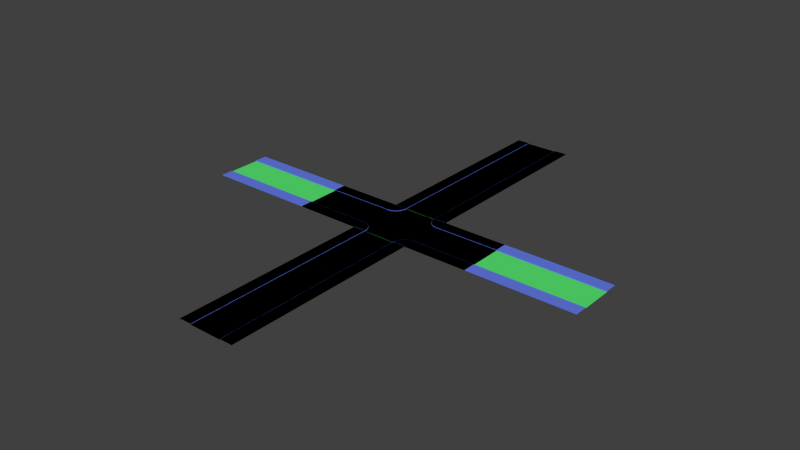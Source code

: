# Source: straightRoadInProgress1.blend  (saved by Blender 2.76.0; exported with 4.5.12 LTS)
import bpy
from mathutils import Matrix  # noqa: F401  (used for matrix-valued properties, if any)

bpy.ops.wm.read_factory_settings(use_empty=True)
scene = bpy.context.scene
scene.name = 'Scene'

# ---- collections
col_collection_1 = bpy.data.collections.new('Collection 1'); scene.collection.children.link(col_collection_1)

# ---- materials (node trees are filled in below, after node groups)
mat_material_001 = bpy.data.materials.new('Material.001')
mat_material_001.alpha_threshold = 0.0
mat_material_001.use_transparent_shadow = False
mat_material_001.diffuse_color = (0.1, 0.8, 0.1688, 1.0)
mat_material_001.roughness = 0.5
mat_material_002 = bpy.data.materials.new('Material.002')
mat_material_002.alpha_threshold = 0.0
mat_material_002.use_transparent_shadow = False
mat_material_002.diffuse_color = (0.1331, 0.2013, 0.8, 1.0)
mat_material_002.roughness = 0.5
mat_material_003 = bpy.data.materials.new('Material.003')
mat_material_003.alpha_threshold = 0.0
mat_material_003.use_transparent_shadow = False
mat_material_003.diffuse_color = (0.1, 0.8, 0.1688, 1.0)
mat_material_003.roughness = 0.5
mat_material_004 = bpy.data.materials.new('Material.004')
mat_material_004.alpha_threshold = 0.0
mat_material_004.use_transparent_shadow = False
mat_material_004.diffuse_color = (0.1331, 0.2013, 0.8, 1.0)
mat_material_004.roughness = 0.5

# ---- material node trees

# ---- world
world_world = bpy.data.worlds.new('World'); scene.world = world_world
world_world.color = (0.05088, 0.05088, 0.05088)
world_world.use_sun_shadow = False
world_world.sun_shadow_jitter_overblur = 0.0
world_world.cycles.sampling_method = 'MANUAL'
world_world.cycles.sample_map_resolution = 256

# ---- meshes
me_plane = bpy.data.meshes.new('Plane')
me_plane.from_pydata([(-34.62, 6.0, 0.0), (-10.62, 6.0, 0.0), (-34.62, 10.61, 0.0), (-10.62, 10.61, 0.0), (-34.62, 10.61, 0.25), (-10.62, 10.61, 0.25), (-34.62, 6.307, 0.25), (-10.62, 6.307, 0.25), (-10.62, 6.107, 0.25), (-10.62, 6.0, 0.1432), (-10.62, 6.053, 0.2357), (-10.62, 6.014, 0.1966), (-34.62, 6.0, 0.1432), (-34.62, 6.107, 0.25), (-34.62, 6.014, 0.1966), (-34.62, 6.053, 0.2357), (-9.82, 6.07, 0.0), (-10.62, 10.61, 0.0), (-8.778, 0.1612, 0.0), (-10.62, 10.61, 0.25), (-9.874, 6.372, 0.25), (-9.839, 6.175, 0.25), (-9.82, 6.07, 0.1432), (-9.83, 6.123, 0.2357), (-9.823, 6.084, 0.1966), (-9.044, 6.278, 0.0), (-10.62, 10.61, 0.0), (-6.992, 0.64, 0.0), (-10.62, 10.61, 0.25), (-9.149, 6.566, 0.25), (-9.08, 6.379, 0.25), (-9.044, 6.278, 0.1432), (-9.062, 6.328, 0.2357), (-9.049, 6.292, 0.1966), (-8.315, 6.618, 0.0), (-10.62, 10.61, 0.0), (-5.315, 1.422, 0.0), (-10.62, 10.61, 0.25), (-8.469, 6.884, 0.25), (-8.369, 6.71, 0.25), (-8.315, 6.618, 0.1432), (-8.342, 6.664, 0.2357), (-8.322, 6.63, 0.1966), (-7.657, 7.079, 0.0), (-10.62, 10.61, 0.0), (-3.8, 2.483, 0.0), (-10.62, 10.61, 0.25), (-7.854, 7.314, 0.25), (-7.725, 7.161, 0.25), (-7.657, 7.079, 0.1432), (-7.691, 7.12, 0.2357), (-7.666, 7.09, 0.1966), (-7.088, 7.648, 0.0), (-10.62, 10.61, 0.0), (-2.492, 3.791, 0.0), (-10.62, 10.61, 0.25), (-7.323, 7.845, 0.25), (-7.17, 7.716, 0.25), (-7.088, 7.648, 0.1432), (-7.129, 7.682, 0.2357), (-7.099, 7.657, 0.1966), (-6.627, 8.306, 0.0), (-10.62, 10.61, 0.0), (-1.431, 5.306, 0.0), (-10.62, 10.61, 0.25), (-6.893, 8.46, 0.25), (-6.719, 8.359, 0.25), (-6.627, 8.306, 0.1432), (-6.673, 8.333, 0.2357), (-6.639, 8.313, 0.1966), (-6.287, 9.035, 0.0), (-10.62, 10.61, 0.0), (-0.649, 6.983, 0.0), (-10.62, 10.61, 0.25), (-6.575, 9.14, 0.25), (-6.388, 9.071, 0.25), (-6.287, 9.035, 0.1432), (-6.337, 9.053, 0.2357), (-6.301, 9.04, 0.1966), (-6.079, 9.811, 0.0), (-10.62, 10.61, 0.0), (-0.1702, 8.769, 0.0), (-10.62, 10.61, 0.25), (-6.381, 9.865, 0.25), (-6.184, 9.83, 0.25), (-6.079, 9.811, 0.1432), (-6.132, 9.821, 0.2357), (-6.093, 9.814, 0.1966), (-6.009, 10.61, 0.0), (-10.62, 10.61, 0.0), (0.02618, 10.61, 0.0), (-10.62, 10.61, 0.25), (-6.316, 10.61, 0.25), (-6.116, 10.61, 0.25), (-6.009, 10.61, 0.1432), (-6.062, 10.61, 0.2357), (-6.023, 10.61, 0.1966), (-34.62, -6.0, 0.0), (-10.62, -6.0, 0.0), (-34.62, -10.61, 0.0), (-10.62, -10.61, 0.0), (-34.62, 0.0, 0.0), (-10.62, 0.0, 0.0), (-34.62, -10.61, 0.25), (-10.62, -10.61, 0.25), (-34.62, -6.307, 0.25), (-10.62, -6.307, 0.25), (-10.62, -6.107, 0.25), (-10.62, -6.0, 0.1432), (-10.62, -6.053, 0.2357), (-10.62, -6.014, 0.1966), (-34.62, -6.0, 0.1432), (-34.62, -6.107, 0.25), (-34.62, -6.014, 0.1966), (-34.62, -6.053, 0.2357), (-9.82, -6.07, 0.0), (-10.62, -10.61, 0.0), (-8.778, -0.1612, 0.0), (-10.62, -10.61, 0.25), (-9.874, -6.372, 0.25), (-9.839, -6.175, 0.25), (-9.82, -6.07, 0.1432), (-9.83, -6.123, 0.2357), (-9.823, -6.084, 0.1966), (-9.044, -6.278, 0.0), (-10.62, -10.61, 0.0), (-6.992, -0.64, 0.0), (-10.62, -10.61, 0.25), (-9.149, -6.566, 0.25), (-9.08, -6.379, 0.25), (-9.044, -6.278, 0.1432), (-9.062, -6.328, 0.2357), (-9.049, -6.292, 0.1966), (-8.315, -6.618, 0.0), (-10.62, -10.61, 0.0), (-5.315, -1.422, 0.0), (-10.62, -10.61, 0.25), (-8.469, -6.884, 0.25), (-8.369, -6.71, 0.25), (-8.315, -6.618, 0.1432), (-8.342, -6.664, 0.2357), (-8.322, -6.63, 0.1966), (-7.657, -7.079, 0.0), (-10.62, -10.61, 0.0), (-3.8, -2.483, 0.0), (-10.62, -10.61, 0.25), (-7.854, -7.314, 0.25), (-7.725, -7.161, 0.25), (-7.657, -7.079, 0.1432), (-7.691, -7.12, 0.2357), (-7.666, -7.09, 0.1966), (-7.088, -7.648, 0.0), (-10.62, -10.61, 0.0), (-2.492, -3.791, 0.0), (-10.62, -10.61, 0.25), (-7.323, -7.845, 0.25), (-7.17, -7.716, 0.25), (-7.088, -7.648, 0.1432), (-7.129, -7.682, 0.2357), (-7.099, -7.657, 0.1966), (-6.627, -8.306, 0.0), (-10.62, -10.61, 0.0), (-1.431, -5.306, 0.0), (-10.62, -10.61, 0.25), (-6.893, -8.46, 0.25), (-6.719, -8.359, 0.25), (-6.627, -8.306, 0.1432), (-6.673, -8.333, 0.2357), (-6.639, -8.313, 0.1966), (-6.287, -9.035, 0.0), (-10.62, -10.61, 0.0), (-0.649, -6.983, 0.0), (-10.62, -10.61, 0.25), (-6.575, -9.14, 0.25), (-6.388, -9.071, 0.25), (-6.287, -9.035, 0.1432), (-6.337, -9.053, 0.2357), (-6.301, -9.04, 0.1966), (-6.079, -9.811, 0.0), (-10.62, -10.61, 0.0), (-0.1702, -8.769, 0.0), (-10.62, -10.61, 0.25), (-6.381, -9.865, 0.25), (-6.184, -9.83, 0.25), (-6.079, -9.811, 0.1432), (-6.132, -9.821, 0.2357), (-6.093, -9.814, 0.1966), (-6.009, -10.61, 0.0), (-10.62, -10.61, 0.0), (0.02618, -10.61, 0.0), (-10.62, -10.61, 0.25), (-6.316, -10.61, 0.25), (-6.116, -10.61, 0.25), (-6.009, -10.61, 0.1432), (-6.062, -10.61, 0.2357), (-6.023, -10.61, 0.1966), (-10.62, 0.0, 0.0), (-8.778, 0.0, 0.0), (-6.992, 0.0, 0.0), (-5.315, 0.0, 0.0), (-3.8, 0.0, 0.0), (-2.492, 0.0, 0.0), (-1.431, 0.0, 0.0), (-0.649, 0.0, 0.0), (-0.1702, 0.0, 0.0), (0.02618, 0.0, 0.0), (6.0, -10.65, 0.0), (6.0, -34.65, 0.0), (10.61, -10.65, 0.0), (10.61, -34.65, 0.0), (10.61, -10.65, 0.25), (10.61, -34.65, 0.25), (6.307, -10.65, 0.25), (6.307, -34.65, 0.25), (6.107, -34.65, 0.25), (6.0, -34.65, 0.1432), (6.053, -34.65, 0.2357), (6.014, -34.65, 0.1966), (6.0, -10.65, 0.1432), (6.107, -10.65, 0.25), (6.014, -10.65, 0.1966), (6.053, -10.65, 0.2357), (-6.0, -10.65, 0.0), (-6.0, -34.65, 0.0), (-10.61, -10.65, 0.0), (-10.61, -34.65, 0.0), (-9.06e-07, -10.65, 0.0), (9.06e-07, -34.65, 0.0), (-10.61, -10.65, 0.25), (-10.61, -34.65, 0.25), (-6.307, -10.65, 0.25), (-6.307, -34.65, 0.25), (-6.107, -34.65, 0.25), (-6.0, -34.65, 0.1432), (-6.053, -34.65, 0.2357), (-6.014, -34.65, 0.1966), (-6.0, -10.65, 0.1432), (-6.107, -10.65, 0.25), (-6.014, -10.65, 0.1966), (-6.053, -10.65, 0.2357), (-74.62, 6.0, 0.0), (-74.62, 10.61, 0.0), (-74.62, 10.61, 0.25), (-74.62, 6.307, 0.25), (-74.62, 6.0, 0.1432), (-74.62, 6.107, 0.25), (-74.62, 6.014, 0.1966), (-74.62, 6.053, 0.2357), (-74.62, 0.0, 0.0), (6.0, -84.65, 0.0), (10.61, -84.65, 0.0), (10.61, -84.65, 0.25), (6.307, -84.65, 0.25), (6.107, -84.65, 0.25), (6.0, -84.65, 0.1432), (6.053, -84.65, 0.2357), (6.014, -84.65, 0.1966), (-6.0, -84.65, 0.0), (-10.61, -84.65, 0.0), (0.0, -84.65, 0.0), (-10.61, -84.65, 0.25), (-6.307, -84.65, 0.25), (-6.107, -84.65, 0.25), (-6.0, -84.65, 0.1432), (-6.053, -84.65, 0.2357), (-6.014, -84.65, 0.1966)], [], [(3, 2, 4, 5), (101, 102, 1, 0), (6, 7, 5, 4), (13, 8, 7, 6), (8, 13, 15, 10), (10, 15, 14, 11), (11, 14, 12, 9), (0, 1, 9, 12), (1, 102, 18, 16), (3, 5, 19, 17), (10, 11, 24, 23), (7, 8, 21, 20), (9, 1, 16, 22), (8, 10, 23, 21), (11, 9, 22, 24), (5, 7, 20, 19), (16, 18, 27, 25), (20, 21, 30, 29), (24, 22, 31, 33), (21, 23, 32, 30), (19, 20, 29, 28), (22, 16, 25, 31), (23, 24, 33, 32), (17, 19, 28, 26), (33, 31, 40, 42), (30, 32, 41, 39), (28, 29, 38, 37), (31, 25, 34, 40), (32, 33, 42, 41), (26, 28, 37, 35), (25, 27, 36, 34), (29, 30, 39, 38), (40, 34, 43, 49), (41, 42, 51, 50), (35, 37, 46, 44), (34, 36, 45, 43), (38, 39, 48, 47), (42, 40, 49, 51), (39, 41, 50, 48), (37, 38, 47, 46), (50, 51, 60, 59), (44, 46, 55, 53), (43, 45, 54, 52), (47, 48, 57, 56), (51, 49, 58, 60), (48, 50, 59, 57), (46, 47, 56, 55), (49, 43, 52, 58), (56, 57, 66, 65), (60, 58, 67, 69), (57, 59, 68, 66), (55, 56, 65, 64), (58, 52, 61, 67), (59, 60, 69, 68), (53, 55, 64, 62), (52, 54, 63, 61), (66, 68, 77, 75), (64, 65, 74, 73), (67, 61, 70, 76), (68, 69, 78, 77), (62, 64, 73, 71), (61, 63, 72, 70), (65, 66, 75, 74), (69, 67, 76, 78), (76, 70, 79, 85), (77, 78, 87, 86), (71, 73, 82, 80), (70, 72, 81, 79), (74, 75, 84, 83), (78, 76, 85, 87), (75, 77, 86, 84), (73, 74, 83, 82), (80, 82, 91, 89), (79, 81, 90, 88), (83, 84, 93, 92), (87, 85, 94, 96), (84, 86, 95, 93), (82, 83, 92, 91), (85, 79, 88, 94), (86, 87, 96, 95), (18, 102, 196, 197), (27, 18, 197, 198), (54, 45, 200, 201), (63, 54, 201, 202), (36, 27, 198, 199), (72, 63, 202, 203), (90, 81, 204, 205), (45, 36, 199, 200), (81, 72, 203, 204), (100, 104, 103, 99), (101, 97, 98, 102), (105, 103, 104, 106), (112, 105, 106, 107), (107, 109, 114, 112), (109, 110, 113, 114), (110, 108, 111, 113), (97, 111, 108, 98), (98, 115, 117, 102), (100, 116, 118, 104), (109, 122, 123, 110), (106, 119, 120, 107), (108, 121, 115, 98), (107, 120, 122, 109), (110, 123, 121, 108), (104, 118, 119, 106), (115, 124, 126, 117), (119, 128, 129, 120), (123, 132, 130, 121), (120, 129, 131, 122), (118, 127, 128, 119), (121, 130, 124, 115), (122, 131, 132, 123), (116, 125, 127, 118), (132, 141, 139, 130), (129, 138, 140, 131), (127, 136, 137, 128), (130, 139, 133, 124), (131, 140, 141, 132), (125, 134, 136, 127), (124, 133, 135, 126), (128, 137, 138, 129), (139, 148, 142, 133), (140, 149, 150, 141), (134, 143, 145, 136), (133, 142, 144, 135), (137, 146, 147, 138), (141, 150, 148, 139), (138, 147, 149, 140), (136, 145, 146, 137), (149, 158, 159, 150), (143, 152, 154, 145), (142, 151, 153, 144), (146, 155, 156, 147), (150, 159, 157, 148), (147, 156, 158, 149), (145, 154, 155, 146), (148, 157, 151, 142), (155, 164, 165, 156), (159, 168, 166, 157), (156, 165, 167, 158), (154, 163, 164, 155), (157, 166, 160, 151), (158, 167, 168, 159), (152, 161, 163, 154), (151, 160, 162, 153), (165, 174, 176, 167), (163, 172, 173, 164), (166, 175, 169, 160), (167, 176, 177, 168), (161, 170, 172, 163), (160, 169, 171, 162), (164, 173, 174, 165), (168, 177, 175, 166), (175, 184, 178, 169), (176, 185, 186, 177), (170, 179, 181, 172), (169, 178, 180, 171), (173, 182, 183, 174), (177, 186, 184, 175), (174, 183, 185, 176), (172, 181, 182, 173), (179, 188, 190, 181), (178, 187, 189, 180), (182, 191, 192, 183), (186, 195, 193, 184), (183, 192, 194, 185), (181, 190, 191, 182), (184, 193, 187, 178), (185, 194, 195, 186), (117, 197, 196, 102), (126, 198, 197, 117), (153, 201, 200, 144), (162, 202, 201, 153), (135, 199, 198, 126), (171, 203, 202, 162), (189, 205, 204, 180), (144, 200, 199, 135), (180, 204, 203, 171), (209, 208, 210, 211), (226, 227, 207, 206), (212, 213, 211, 210), (219, 214, 213, 212), (214, 219, 221, 216), (216, 221, 220, 217), (217, 220, 218, 215), (206, 207, 215, 218), (225, 229, 228, 224), (226, 222, 223, 227), (230, 228, 229, 231), (237, 230, 231, 232), (232, 234, 239, 237), (234, 235, 238, 239), (235, 233, 236, 238), (222, 236, 233, 223), (189, 187, 222, 226), (187, 193, 236, 222), (193, 195, 238, 236), (195, 194, 239, 238), (194, 192, 237, 239), (192, 191, 230, 237), (191, 190, 228, 230), (190, 188, 224, 228), (0, 12, 244, 240), (12, 14, 246, 244), (101, 0, 240, 248), (15, 13, 245, 247), (6, 4, 242, 243), (4, 2, 241, 242), (14, 15, 247, 246), (13, 6, 243, 245), (233, 235, 265, 263), (211, 213, 252, 251), (234, 232, 262, 264), (227, 223, 257, 259), (231, 229, 260, 261), (215, 207, 249, 254), (216, 217, 256, 255), (209, 211, 251, 250), (223, 233, 263, 257), (213, 214, 253, 252), (235, 234, 264, 265), (229, 225, 258, 260), (207, 227, 259, 249), (217, 215, 254, 256), (232, 231, 261, 262), (214, 216, 255, 253)])
me_plane.polygons.foreach_set('material_index', [1, 0, 1, 1, 1, 1, 1, 1, 0, 1, 1, 1, 1, 1, 1, 1, 0, 1, 1, 1, 1, 1, 1, 1, 1, 1, 1, 1, 1, 1, 0, 1, 1, 1, 1, 0, 1, 1, 1, 1, 1, 1, 0, 1, 1, 1, 1, 1, 1, 1, 1, 1, 1, 1, 1, 0, 1, 1, 1, 1, 1, 0, 1, 1, 1, 1, 1, 0, 1, 1, 1, 1, 1, 0, 1, 1, 1, 1, 1, 1, 0, 0, 0, 0, 0, 0, 0, 0, 0, 1, 0, 1, 1, 1, 1, 1, 1, 0, 1, 1, 1, 1, 1, 1, 1, 0, 1, 1, 1, 1, 1, 1, 1, 1, 1, 1, 1, 1, 1, 0, 1, 1, 1, 1, 0, 1, 1, 1, 1, 1, 1, 0, 1, 1, 1, 1, 1, 1, 1, 1, 1, 1, 1, 1, 0, 1, 1, 1, 1, 1, 0, 1, 1, 1, 1, 1, 0, 1, 1, 1, 1, 1, 0, 1, 1, 1, 1, 1, 1, 0, 0, 0, 0, 0, 0, 0, 0, 0, 3, 2, 3, 3, 3, 3, 3, 3, 3, 2, 3, 3, 3, 3, 3, 3, 0, 1, 1, 1, 1, 1, 1, 1, 1, 1, 0, 1, 1, 1, 1, 1, 3, 3, 3, 2, 3, 3, 3, 3, 3, 3, 3, 3, 2, 3, 3, 3])
_uv = me_plane.uv_layers.new(name='UVMap')
_uv.uv.foreach_set('vector', [0.9782, 0.0, 0.9782, 1.0, 0.9555, 1.0, 0.9555, 0.0, 3.546e-07, 1.0, 0.0, 3.974e-08, 0.5429, 0.0, 0.5429, 1.0, 0.5659, 1.0, 0.5659, 3.974e-08, 0.9555, 0.0, 0.9555, 1.0, 0.5478, 1.0, 0.5478, 3.974e-08, 0.5659, 3.974e-08, 0.5659, 1.0, 0.5478, 3.974e-08, 0.5478, 1.0, 0.5429, 1.0, 0.5429, 3.974e-08, 1.0, 0.0, 1.0, 1.0, 0.996, 1.0, 0.996, 0.0, 0.996, 0.0, 0.996, 1.0, 0.9911, 1.0, 0.9911, 0.0, 0.9782, 1.0, 0.9782, 0.0, 0.9911, 0.0, 0.9911, 1.0, 0.6136, 0.7173, 0.2575, 1.0, 0.1577, 0.9056, 0.5702, 0.6763, 0.9782, 0.0, 0.9555, 0.0, 0.9555, 0.0, 0.9782, 0.0, 0.9999, 0.3041, 0.9998, 0.3068, 0.9327, 0.302, 0.9335, 0.2994, 1.0, 0.2871, 1.0, 0.3005, 0.9343, 0.2958, 0.9372, 0.2827, 0.9911, 0.0, 0.9782, 0.0, 0.9782, 0.0, 0.9911, 0.0, 1.0, 0.3005, 0.9999, 0.3041, 0.9335, 0.2994, 0.9343, 0.2958, 0.996, 0.0, 0.9911, 0.0, 0.9911, 0.0, 0.996, 0.0, 1.0, 0.0005223, 1.0, 0.2871, 0.9372, 0.2827, 1.0, 0.0005223, 0.5702, 0.6763, 0.1577, 0.9056, 0.08006, 0.7988, 0.5365, 0.6299, 0.9372, 0.2827, 0.9343, 0.2958, 0.8706, 0.2822, 0.8763, 0.2697, 0.996, 0.0, 0.9911, 0.0, 0.9911, 0.0, 0.996, 0.0, 0.9343, 0.2958, 0.9335, 0.2994, 0.869, 0.2856, 0.8706, 0.2822, 1.0, 0.0005223, 0.9372, 0.2827, 0.8763, 0.2697, 1.0, 0.0005223, 0.9911, 0.0, 0.9782, 0.0, 0.9782, 0.0, 0.9911, 0.0, 0.9335, 0.2994, 0.9327, 0.302, 0.8677, 0.2881, 0.869, 0.2856, 0.9782, 0.0, 0.9555, 0.0, 0.9555, 0.0, 0.9782, 0.0, 0.996, 0.0, 0.9911, 0.0, 0.9911, 0.0, 0.996, 0.0, 0.8706, 0.2822, 0.869, 0.2856, 0.8085, 0.2631, 0.8108, 0.26, 1.0, 0.0005223, 0.8763, 0.2697, 0.8192, 0.2485, 1.0, 0.0005223, 0.9911, 0.0, 0.9782, 0.0, 0.9782, 0.0, 0.9911, 0.0, 0.869, 0.2856, 0.8677, 0.2881, 0.8067, 0.2655, 0.8085, 0.2631, 0.9782, 0.0, 0.9555, 0.0, 0.9555, 0.0, 0.9782, 0.0, 0.5365, 0.6299, 0.08006, 0.7988, 0.02696, 0.683, 0.5134, 0.5795, 0.8763, 0.2697, 0.8706, 0.2822, 0.8108, 0.26, 0.8192, 0.2485, 0.9911, 0.0, 0.9782, 0.0, 0.9782, 0.0, 0.9911, 0.0, 0.8085, 0.2631, 0.8067, 0.2655, 0.7515, 0.2348, 0.7538, 0.2327, 0.9782, 0.0, 0.9555, 0.0, 0.9555, 0.0, 0.9782, 0.0, 0.5134, 0.5795, 0.02696, 0.683, 8.018e-08, 0.5616, 0.5017, 0.5268, 0.8192, 0.2485, 0.8108, 0.26, 0.7567, 0.23, 0.7675, 0.2198, 0.996, 0.0, 0.9911, 0.0, 0.9911, 0.0, 0.996, 0.0, 0.8108, 0.26, 0.8085, 0.2631, 0.7538, 0.2327, 0.7567, 0.23, 1.0, 0.0005223, 0.8192, 0.2485, 0.7675, 0.2198, 1.0, 0.0005223, 0.7538, 0.2327, 0.7515, 0.2348, 0.7039, 0.197, 0.7066, 0.1952, 0.9782, 0.0, 0.9555, 0.0, 0.9555, 0.0, 0.9782, 0.0, 0.5017, 0.5268, 8.018e-08, 0.5616, 0.0, 0.4384, 0.5017, 0.4732, 0.7675, 0.2198, 0.7567, 0.23, 0.7101, 0.1929, 0.7229, 0.1844, 0.996, 0.0, 0.9911, 0.0, 0.9911, 0.0, 0.996, 0.0, 0.7567, 0.23, 0.7538, 0.2327, 0.7066, 0.1952, 0.7101, 0.1929, 1.0, 0.0005223, 0.7675, 0.2198, 0.7229, 0.1844, 1.0, 0.0005223, 0.9911, 0.0, 0.9782, 0.0, 0.9782, 0.0, 0.9911, 0.0, 0.7229, 0.1844, 0.7101, 0.1929, 0.6722, 0.15, 0.6868, 0.1434, 0.996, 0.0, 0.9911, 0.0, 0.9911, 0.0, 0.996, 0.0, 0.7101, 0.1929, 0.7066, 0.1952, 0.6683, 0.1519, 0.6722, 0.15, 1.0, 0.0005223, 0.7229, 0.1844, 0.6868, 0.1434, 1.0, 0.0005223, 0.9911, 0.0, 0.9782, 0.0, 0.9782, 0.0, 0.9911, 0.0, 0.7066, 0.1952, 0.7039, 0.197, 0.6653, 0.1533, 0.6683, 0.1519, 0.9782, 0.0, 0.9555, 0.0, 0.9555, 0.0, 0.9782, 0.0, 0.5017, 0.4732, 0.0, 0.4384, 0.02696, 0.317, 0.5134, 0.4205, 0.6722, 0.15, 0.6683, 0.1519, 0.6401, 0.1039, 0.6444, 0.1026, 1.0, 0.0005223, 0.6868, 0.1434, 0.6601, 0.09808, 1.0, 0.0005223, 0.9911, 0.0, 0.9782, 0.0, 0.9782, 0.0, 0.9911, 0.0, 0.6683, 0.1519, 0.6653, 0.1533, 0.6369, 0.1049, 0.6401, 0.1039, 0.9782, 0.0, 0.9555, 0.0, 0.9555, 0.0, 0.9782, 0.0, 0.5134, 0.4205, 0.02696, 0.317, 0.08006, 0.2012, 0.5365, 0.3701, 0.6868, 0.1434, 0.6722, 0.15, 0.6444, 0.1026, 0.6601, 0.09808, 0.996, 0.0, 0.9911, 0.0, 0.9911, 0.0, 0.996, 0.0, 0.9911, 0.0, 0.9782, 0.0, 0.9782, 0.0, 0.9911, 0.0, 0.6401, 0.1039, 0.6369, 0.1049, 0.6194, 0.0533, 0.6228, 0.05274, 0.9782, 0.0, 0.9555, 0.0, 0.9555, 0.0, 0.9782, 0.0, 0.5365, 0.3701, 0.08006, 0.2012, 0.1577, 0.09442, 0.5702, 0.3237, 0.6601, 0.09808, 0.6444, 0.1026, 0.6273, 0.05209, 0.6438, 0.0498, 0.996, 0.0, 0.9911, 0.0, 0.9911, 0.0, 0.996, 0.0, 0.6444, 0.1026, 0.6401, 0.1039, 0.6228, 0.05274, 0.6273, 0.05209, 1.0, 0.0005223, 0.6601, 0.09808, 0.6438, 0.0498, 1.0, 0.0005223, 0.9782, 0.0, 0.9555, 0.0, 0.9555, 0.0, 0.9782, 0.0, 0.5702, 0.3237, 0.1577, 0.09442, 0.2575, 0.0, 0.6136, 0.2827, 0.6438, 0.0498, 0.6273, 0.05209, 0.6215, 0.0, 0.6383, 2.338e-05, 0.996, 0.0, 0.9911, 0.0, 0.9911, 0.0, 0.996, 0.0, 0.6273, 0.05209, 0.6228, 0.05274, 0.617, 3.355e-05, 0.6215, 0.0, 1.0, 0.0005223, 0.6438, 0.0498, 0.6383, 2.338e-05, 1.0, 0.0005223, 0.9911, 0.0, 0.9782, 0.0, 0.9782, 0.0, 0.9911, 0.0, 0.6228, 0.05274, 0.6194, 0.0533, 0.6136, 0.0001374, 0.617, 3.355e-05, 0.9848, 0.1736, 1.0, 0.0, 1.0, 0.0, 1.0, 0.1736, 0.9397, 0.342, 0.9848, 0.1736, 1.0, 0.1736, 1.0, 0.342, 0.6428, 0.766, 0.766, 0.6428, 1.0, 0.6428, 1.0, 0.766, 0.5, 0.866, 0.6428, 0.766, 1.0, 0.766, 1.0, 0.866, 0.866, 0.5, 0.9397, 0.342, 1.0, 0.342, 1.0, 0.5, 0.342, 0.9397, 0.5, 0.866, 1.0, 0.866, 1.0, 0.9397, 0.0, 1.0, 0.1736, 0.9848, 1.0, 0.9848, 1.0, 1.0, 0.766, 0.6428, 0.866, 0.5, 1.0, 0.5, 1.0, 0.6428, 0.1736, 0.9848, 0.342, 0.9397, 1.0, 0.9397, 1.0, 0.9848, 0.9782, 0.0, 0.9555, 0.0, 0.9555, 1.0, 0.9782, 1.0, 3.546e-07, 1.0, 0.5429, 1.0, 0.5429, 0.0, 0.0, 3.974e-08, 0.5659, 1.0, 0.9555, 1.0, 0.9555, 0.0, 0.5659, 3.974e-08, 0.5478, 1.0, 0.5659, 1.0, 0.5659, 3.974e-08, 0.5478, 3.974e-08, 0.5478, 3.974e-08, 0.5429, 3.974e-08, 0.5429, 1.0, 0.5478, 1.0, 1.0, 0.0, 0.996, 0.0, 0.996, 1.0, 1.0, 1.0, 0.996, 0.0, 0.9911, 0.0, 0.9911, 1.0, 0.996, 1.0, 0.9782, 1.0, 0.9911, 1.0, 0.9911, 0.0, 0.9782, 0.0, 0.6136, 0.7173, 0.5702, 0.6763, 0.1577, 0.9056, 0.2575, 1.0, 0.9782, 0.0, 0.9782, 0.0, 0.9555, 0.0, 0.9555, 0.0, 0.9999, 0.3041, 0.9335, 0.2994, 0.9327, 0.302, 0.9998, 0.3068, 1.0, 0.2871, 0.9372, 0.2827, 0.9343, 0.2958, 1.0, 0.3005, 0.9911, 0.0, 0.9911, 0.0, 0.9782, 0.0, 0.9782, 0.0, 1.0, 0.3005, 0.9343, 0.2958, 0.9335, 0.2994, 0.9999, 0.3041, 0.996, 0.0, 0.996, 0.0, 0.9911, 0.0, 0.9911, 0.0, 1.0, 0.0005223, 1.0, 0.0005223, 0.9372, 0.2827, 1.0, 0.2871, 0.5702, 0.6763, 0.5365, 0.6299, 0.08006, 0.7988, 0.1577, 0.9056, 0.9372, 0.2827, 0.8763, 0.2697, 0.8706, 0.2822, 0.9343, 0.2958, 0.996, 0.0, 0.996, 0.0, 0.9911, 0.0, 0.9911, 0.0, 0.9343, 0.2958, 0.8706, 0.2822, 0.869, 0.2856, 0.9335, 0.2994, 1.0, 0.0005223, 1.0, 0.0005223, 0.8763, 0.2697, 0.9372, 0.2827, 0.9911, 0.0, 0.9911, 0.0, 0.9782, 0.0, 0.9782, 0.0, 0.9335, 0.2994, 0.869, 0.2856, 0.8677, 0.2881, 0.9327, 0.302, 0.9782, 0.0, 0.9782, 0.0, 0.9555, 0.0, 0.9555, 0.0, 0.996, 0.0, 0.996, 0.0, 0.9911, 0.0, 0.9911, 0.0, 0.8706, 0.2822, 0.8108, 0.26, 0.8085, 0.2631, 0.869, 0.2856, 1.0, 0.0005223, 1.0, 0.0005223, 0.8192, 0.2485, 0.8763, 0.2697, 0.9911, 0.0, 0.9911, 0.0, 0.9782, 0.0, 0.9782, 0.0, 0.869, 0.2856, 0.8085, 0.2631, 0.8067, 0.2655, 0.8677, 0.2881, 0.9782, 0.0, 0.9782, 0.0, 0.9555, 0.0, 0.9555, 0.0, 0.5365, 0.6299, 0.5134, 0.5795, 0.02696, 0.683, 0.08006, 0.7988, 0.8763, 0.2697, 0.8192, 0.2485, 0.8108, 0.26, 0.8706, 0.2822, 0.9911, 0.0, 0.9911, 0.0, 0.9782, 0.0, 0.9782, 0.0, 0.8085, 0.2631, 0.7538, 0.2327, 0.7515, 0.2348, 0.8067, 0.2655, 0.9782, 0.0, 0.9782, 0.0, 0.9555, 0.0, 0.9555, 0.0, 0.5134, 0.5795, 0.5017, 0.5268, 8.018e-08, 0.5616, 0.02696, 0.683, 0.8192, 0.2485, 0.7675, 0.2198, 0.7567, 0.23, 0.8108, 0.26, 0.996, 0.0, 0.996, 0.0, 0.9911, 0.0, 0.9911, 0.0, 0.8108, 0.26, 0.7567, 0.23, 0.7538, 0.2327, 0.8085, 0.2631, 1.0, 0.0005223, 1.0, 0.0005223, 0.7675, 0.2198, 0.8192, 0.2485, 0.7538, 0.2327, 0.7066, 0.1952, 0.7039, 0.197, 0.7515, 0.2348, 0.9782, 0.0, 0.9782, 0.0, 0.9555, 0.0, 0.9555, 0.0, 0.5017, 0.5268, 0.5017, 0.4732, 0.0, 0.4384, 8.018e-08, 0.5616, 0.7675, 0.2198, 0.7229, 0.1844, 0.7101, 0.1929, 0.7567, 0.23, 0.996, 0.0, 0.996, 0.0, 0.9911, 0.0, 0.9911, 0.0, 0.7567, 0.23, 0.7101, 0.1929, 0.7066, 0.1952, 0.7538, 0.2327, 1.0, 0.0005223, 1.0, 0.0005223, 0.7229, 0.1844, 0.7675, 0.2198, 0.9911, 0.0, 0.9911, 0.0, 0.9782, 0.0, 0.9782, 0.0, 0.7229, 0.1844, 0.6868, 0.1434, 0.6722, 0.15, 0.7101, 0.1929, 0.996, 0.0, 0.996, 0.0, 0.9911, 0.0, 0.9911, 0.0, 0.7101, 0.1929, 0.6722, 0.15, 0.6683, 0.1519, 0.7066, 0.1952, 1.0, 0.0005223, 1.0, 0.0005223, 0.6868, 0.1434, 0.7229, 0.1844, 0.9911, 0.0, 0.9911, 0.0, 0.9782, 0.0, 0.9782, 0.0, 0.7066, 0.1952, 0.6683, 0.1519, 0.6653, 0.1533, 0.7039, 0.197, 0.9782, 0.0, 0.9782, 0.0, 0.9555, 0.0, 0.9555, 0.0, 0.5017, 0.4732, 0.5134, 0.4205, 0.02696, 0.317, 0.0, 0.4384, 0.6722, 0.15, 0.6444, 0.1026, 0.6401, 0.1039, 0.6683, 0.1519, 1.0, 0.0005223, 1.0, 0.0005223, 0.6601, 0.09808, 0.6868, 0.1434, 0.9911, 0.0, 0.9911, 0.0, 0.9782, 0.0, 0.9782, 0.0, 0.6683, 0.1519, 0.6401, 0.1039, 0.6369, 0.1049, 0.6653, 0.1533, 0.9782, 0.0, 0.9782, 0.0, 0.9555, 0.0, 0.9555, 0.0, 0.5134, 0.4205, 0.5365, 0.3701, 0.08006, 0.2012, 0.02696, 0.317, 0.6868, 0.1434, 0.6601, 0.09808, 0.6444, 0.1026, 0.6722, 0.15, 0.996, 0.0, 0.996, 0.0, 0.9911, 0.0, 0.9911, 0.0, 0.9911, 0.0, 0.9911, 0.0, 0.9782, 0.0, 0.9782, 0.0, 0.6401, 0.1039, 0.6228, 0.05274, 0.6194, 0.0533, 0.6369, 0.1049, 0.9782, 0.0, 0.9782, 0.0, 0.9555, 0.0, 0.9555, 0.0, 0.5365, 0.3701, 0.5702, 0.3237, 0.1577, 0.09442, 0.08006, 0.2012, 0.6601, 0.09808, 0.6438, 0.0498, 0.6273, 0.05209, 0.6444, 0.1026, 0.996, 0.0, 0.996, 0.0, 0.9911, 0.0, 0.9911, 0.0, 0.6444, 0.1026, 0.6273, 0.05209, 0.6228, 0.05274, 0.6401, 0.1039, 1.0, 0.0005223, 1.0, 0.0005223, 0.6438, 0.0498, 0.6601, 0.09808, 0.9782, 0.0, 0.9782, 0.0, 0.9555, 0.0, 0.9555, 0.0, 0.5702, 0.3237, 0.6136, 0.2827, 0.2575, 0.0, 0.1577, 0.09442, 0.6438, 0.0498, 0.6383, 2.338e-05, 0.6215, 0.0, 0.6273, 0.05209, 0.996, 0.0, 0.996, 0.0, 0.9911, 0.0, 0.9911, 0.0, 0.6273, 0.05209, 0.6215, 0.0, 0.617, 3.355e-05, 0.6228, 0.05274, 1.0, 0.0005223, 1.0, 0.0005223, 0.6383, 2.338e-05, 0.6438, 0.0498, 0.9911, 0.0, 0.9911, 0.0, 0.9782, 0.0, 0.9782, 0.0, 0.6228, 0.05274, 0.617, 3.355e-05, 0.6136, 0.0001374, 0.6194, 0.0533, 0.9848, 0.1736, 1.0, 0.1736, 1.0, 0.0, 1.0, 0.0, 0.9397, 0.342, 1.0, 0.342, 1.0, 0.1736, 0.9848, 0.1736, 0.6428, 0.766, 1.0, 0.766, 1.0, 0.6428, 0.766, 0.6428, 0.5, 0.866, 1.0, 0.866, 1.0, 0.766, 0.6428, 0.766, 0.866, 0.5, 1.0, 0.5, 1.0, 0.342, 0.9397, 0.342, 0.342, 0.9397, 1.0, 0.9397, 1.0, 0.866, 0.5, 0.866, 0.0, 1.0, 1.0, 1.0, 1.0, 0.9848, 0.1736, 0.9848, 0.766, 0.6428, 1.0, 0.6428, 1.0, 0.5, 0.866, 0.5, 0.1736, 0.9848, 1.0, 0.9848, 1.0, 0.9397, 0.342, 0.9397, 0.9782, 0.0, 0.9782, 1.0, 0.9555, 1.0, 0.9555, 0.0, 3.546e-07, 1.0, 0.0, 3.974e-08, 0.5429, 0.0, 0.5429, 1.0, 0.5659, 1.0, 0.5659, 3.974e-08, 0.9555, 0.0, 0.9555, 1.0, 0.5478, 1.0, 0.5478, 3.974e-08, 0.5659, 3.974e-08, 0.5659, 1.0, 0.5478, 3.974e-08, 0.5478, 1.0, 0.5429, 1.0, 0.5429, 3.974e-08, 1.0, 0.0, 1.0, 1.0, 0.996, 1.0, 0.996, 0.0, 0.996, 0.0, 0.996, 1.0, 0.9911, 1.0, 0.9911, 0.0, 0.9782, 1.0, 0.9782, 0.0, 0.9911, 0.0, 0.9911, 1.0, 0.9782, 0.0, 0.9555, 0.0, 0.9555, 1.0, 0.9782, 1.0, 3.546e-07, 1.0, 0.5429, 1.0, 0.5429, 0.0, 0.0, 3.974e-08, 0.5659, 1.0, 0.9555, 1.0, 0.9555, 0.0, 0.5659, 3.974e-08, 0.5478, 1.0, 0.5659, 1.0, 0.5659, 3.974e-08, 0.5478, 3.974e-08, 0.5478, 3.974e-08, 0.5429, 3.974e-08, 0.5429, 1.0, 0.5478, 1.0, 1.0, 0.0, 0.996, 0.0, 0.996, 1.0, 1.0, 1.0, 0.996, 0.0, 0.9911, 0.0, 0.9911, 1.0, 0.996, 1.0, 0.9782, 1.0, 0.9911, 1.0, 0.9911, 0.0, 0.9782, 0.0, 0.0, 0.0, 0.6136, 0.2827, 0.0, 0.0, 3.546e-07, 1.0, 0.6136, 0.2827, 0.9911, 0.0, 0.0, 0.0, 0.9782, 1.0, 0.9911, 0.0, 0.996, 0.0, 0.0, 0.0, 0.9911, 1.0, 0.996, 0.0, 0.617, 3.355e-05, 0.0, 0.0, 0.996, 1.0, 0.617, 3.355e-05, 0.6215, 0.0, 0.0, 0.0, 0.5429, 1.0, 0.6215, 0.0, 0.6383, 2.338e-05, 0.0, 0.0, 0.5478, 1.0, 0.6383, 2.338e-05, 1.0, 0.0005223, 0.0, 0.0, 0.5659, 1.0, 1.0, 0.0005223, 0.9782, 0.0, 0.0, 0.0, 0.9555, 1.0, 0.9782, 1.0, 0.9911, 1.0, 0.9911, 1.0, 0.9782, 1.0, 0.9911, 1.0, 0.996, 1.0, 0.996, 1.0, 0.9911, 1.0, 3.546e-07, 1.0, 0.5429, 1.0, 0.5429, 1.0, 3.546e-07, 1.0, 0.5429, 1.0, 0.5478, 1.0, 0.5478, 1.0, 0.5429, 1.0, 0.5659, 1.0, 0.9555, 1.0, 0.9555, 1.0, 0.5659, 1.0, 0.9555, 1.0, 0.9782, 1.0, 0.9782, 1.0, 0.9555, 1.0, 0.996, 1.0, 1.0, 1.0, 1.0, 1.0, 0.996, 1.0, 0.5478, 1.0, 0.5659, 1.0, 0.5659, 1.0, 0.5478, 1.0, 0.9911, 0.0, 0.996, 0.0, 0.996, 0.0, 0.9911, 0.0, 0.9555, 0.0, 0.5659, 3.974e-08, 0.5659, 3.974e-08, 0.9555, 0.0, 0.5429, 3.974e-08, 0.5478, 3.974e-08, 0.5478, 3.974e-08, 0.5429, 3.974e-08, 0.0, 3.974e-08, 0.5429, 0.0, 0.5429, 0.0, 0.0, 3.974e-08, 0.5659, 3.974e-08, 0.9555, 0.0, 0.9555, 0.0, 0.5659, 3.974e-08, 0.9911, 0.0, 0.9782, 0.0, 0.9782, 0.0, 0.9911, 0.0, 1.0, 0.0, 0.996, 0.0, 0.996, 0.0, 1.0, 0.0, 0.9782, 0.0, 0.9555, 0.0, 0.9555, 0.0, 0.9782, 0.0, 0.9782, 0.0, 0.9911, 0.0, 0.9911, 0.0, 0.9782, 0.0, 0.5659, 3.974e-08, 0.5478, 3.974e-08, 0.5478, 3.974e-08, 0.5659, 3.974e-08, 0.996, 0.0, 1.0, 0.0, 1.0, 0.0, 0.996, 0.0, 0.9555, 0.0, 0.9782, 0.0, 0.9782, 0.0, 0.9555, 0.0, 0.5429, 0.0, 0.0, 3.974e-08, 0.0, 3.974e-08, 0.5429, 0.0, 0.996, 0.0, 0.9911, 0.0, 0.9911, 0.0, 0.996, 0.0, 0.5478, 3.974e-08, 0.5659, 3.974e-08, 0.5659, 3.974e-08, 0.5478, 3.974e-08, 0.5478, 3.974e-08, 0.5429, 3.974e-08, 0.5429, 3.974e-08, 0.5478, 3.974e-08])
me_plane.materials.append(mat_material_001)
me_plane.materials.append(mat_material_002)
me_plane.materials.append(mat_material_003)
me_plane.materials.append(mat_material_004)
me_plane.use_remesh_preserve_volume = False
me_plane.use_remesh_preserve_attributes = False
me_plane.use_mirror_vertex_groups = False
me_plane.update()

# ---- objects
ob_plane = bpy.data.objects.new('Plane', me_plane)

# ---- transforms, parenting, visibility, modifiers, constraints
ob_plane.location = (0.0, 0.0, 0.0)
ob_plane.lineart.crease_threshold = 0.0
_m = ob_plane.modifiers.new('Mirror', 'MIRROR')
_m.use_axis = (True, True, False)
_m.use_clip = True

# ---- collection membership
col_collection_1.objects.link(ob_plane)

# ---- scene / render settings (as saved in the file)
scene.frame_start = 1; scene.frame_end = 250; scene.frame_set(1)
scene.render.engine = 'BLENDER_EEVEE_NEXT'
scene.render.resolution_percentage = 50
scene.render.dither_intensity = 0.0
scene.cycles.use_denoising = False
scene.cycles.samples = 10
scene.cycles.sampling_pattern = 'TABULATED_SOBOL'
scene.cycles.light_sampling_threshold = 0.0
scene.cycles.use_adaptive_sampling = False
scene.cycles.use_light_tree = False
scene.cycles.blur_glossy = 0.0
scene.cycles.pixel_filter_type = 'GAUSSIAN'
scene.cycles.sample_clamp_indirect = 0.0
scene.view_settings.view_transform = 'Standard'
bpy.context.view_layer.update()

# ---- added for rendering (the .blend has no active camera and no usable light): camera, sun
cam_auto = bpy.data.cameras.new('AutoCamera')
cam_auto.lens = 50.0
cam_auto.sensor_width = 36.0
cam_auto.clip_end = 3664.66
ob_auto_camera = bpy.data.objects.new('AutoCamera', cam_auto)
scene.collection.objects.link(ob_auto_camera)
ob_auto_camera.location = (208.814, -250.576, 167.176)
ob_auto_camera.rotation_euler = (1.09748, -7.21219e-08, 0.694738)
scene.camera = ob_auto_camera
light_auto_sun = bpy.data.lights.new('AutoSun', 'SUN')
light_auto_sun.energy = 3.0
light_auto_sun.angle = 0.0523599
ob_auto_sun = bpy.data.objects.new('AutoSun', light_auto_sun)
scene.collection.objects.link(ob_auto_sun)
ob_auto_sun.rotation_euler = (0.872665, 0.174533, 0.523599)
bpy.context.view_layer.update()
